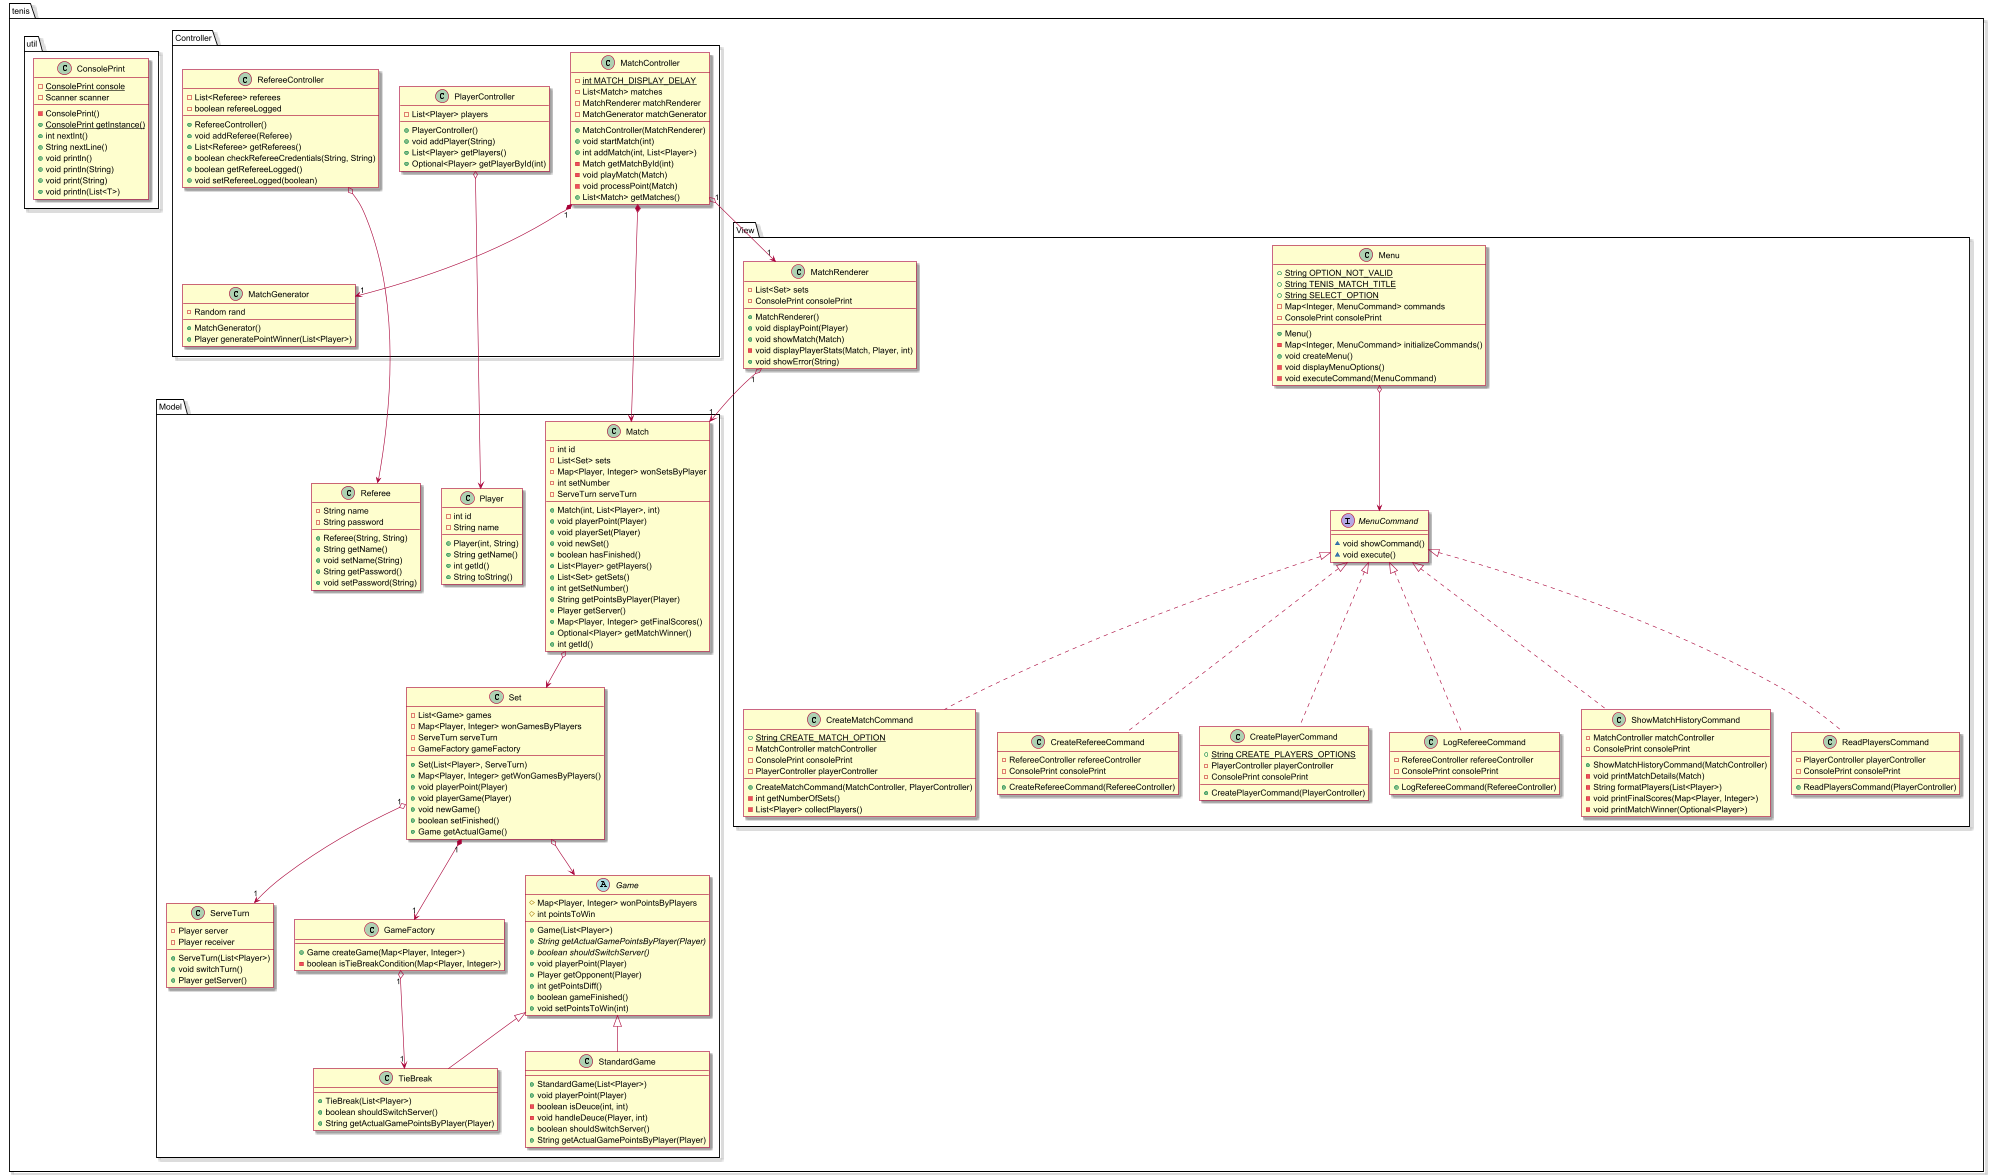

The diagram above was rendered by PlantUML. Its source (embedded in the PNG):
@startuml
skin rose

class tenis.Model.Set {
    - List<Game> games
    - Map<Player, Integer> wonGamesByPlayers
    - ServeTurn serveTurn
    - GameFactory gameFactory
    + Set(List<Player>, ServeTurn)
    + Map<Player, Integer> getWonGamesByPlayers()
    + void playerPoint(Player)
    + void playerGame(Player)
    + void newGame()
    + boolean setFinished()
    + Game getActualGame()
}

class tenis.Controller.RefereeController {
    - List<Referee> referees
    - boolean refereeLogged
    + RefereeController()
    + void addReferee(Referee)
    + List<Referee> getReferees()
    + boolean checkRefereeCredentials(String, String)
    + boolean getRefereeLogged()
    + void setRefereeLogged(boolean)
}

class tenis.Model.StandardGame {
    + StandardGame(List<Player>)
    + void playerPoint(Player)
    - boolean isDeuce(int, int)
    - void handleDeuce(Player, int)
    + boolean shouldSwitchServer()
    + String getActualGamePointsByPlayer(Player)
}

class tenis.View.ShowMatchHistoryCommand {
    - MatchController matchController
    - ConsolePrint consolePrint
    + ShowMatchHistoryCommand(MatchController)
    - void printMatchDetails(Match)
    - String formatPlayers(List<Player>)
    - void printFinalScores(Map<Player, Integer>)
    - void printMatchWinner(Optional<Player>)
}

class tenis.Controller.PlayerController {
    - List<Player> players
    + PlayerController()
    + void addPlayer(String)
    + List<Player> getPlayers()
    + Optional<Player> getPlayerById(int)
}

class tenis.View.ReadPlayersCommand {
    - PlayerController playerController
    - ConsolePrint consolePrint
    + ReadPlayersCommand(PlayerController)
}

class tenis.View.MatchRenderer {
    - List<Set> sets
    - ConsolePrint consolePrint
    + MatchRenderer()
    + void displayPoint(Player)
    + void showMatch(Match)
    - void displayPlayerStats(Match, Player, int)
    + void showError(String)
}

class tenis.View.CreateMatchCommand {
    + {static} String CREATE_MATCH_OPTION
    - MatchController matchController
    - ConsolePrint consolePrint
    - PlayerController playerController
    + CreateMatchCommand(MatchController, PlayerController)
    - int getNumberOfSets()
    - List<Player> collectPlayers()
}

class tenis.View.CreateRefereeCommand {
    - RefereeController refereeController
    - ConsolePrint consolePrint
    + CreateRefereeCommand(RefereeController)
}

class tenis.Model.Match {
    - int id
    - List<Set> sets
    - Map<Player, Integer> wonSetsByPlayer
    - int setNumber
    - ServeTurn serveTurn
    + Match(int, List<Player>, int)
    + void playerPoint(Player)
    + void playerSet(Player)
    + void newSet()
    + boolean hasFinished()
    + List<Player> getPlayers()
    + List<Set> getSets()
    + int getSetNumber()
    + String getPointsByPlayer(Player)
    + Player getServer()
    + Map<Player, Integer> getFinalScores()
    + Optional<Player> getMatchWinner()
    + int getId()
}

class tenis.View.Menu {
    + {static} String OPTION_NOT_VALID
    + {static} String TENIS_MATCH_TITLE
    + {static} String SELECT_OPTION
    - Map<Integer, MenuCommand> commands
    - ConsolePrint consolePrint
    + Menu()
    - Map<Integer, MenuCommand> initializeCommands()
    + void createMenu()
    - void displayMenuOptions()
    - void executeCommand(MenuCommand)
}

class tenis.Model.ServeTurn {
    - Player server
    - Player receiver
    + ServeTurn(List<Player>)
    + void switchTurn()
    + Player getServer()
}

class tenis.Model.GameFactory {
    + Game createGame(Map<Player, Integer>)
    - boolean isTieBreakCondition(Map<Player, Integer>)
}

class tenis.View.CreatePlayerCommand {
    + {static} String CREATE_PLAYERS_OPTIONS
    - PlayerController playerController
    - ConsolePrint consolePrint
    + CreatePlayerCommand(PlayerController)
}

class tenis.Model.Player {
    - int id
    - String name
    + Player(int, String)
    + String getName()
    + int getId()
    + String toString()
}

class tenis.View.LogRefereeCommand {
    - RefereeController refereeController
    - ConsolePrint consolePrint
    + LogRefereeCommand(RefereeController)
}

interface tenis.View.MenuCommand {
    ~ void showCommand()
    ~ void execute()
}

class tenis.Controller.MatchController {
    - {static} int MATCH_DISPLAY_DELAY
    - List<Match> matches
    - MatchRenderer matchRenderer
    - MatchGenerator matchGenerator
    + MatchController(MatchRenderer)
    + void startMatch(int)
    + int addMatch(int, List<Player>)
    - Match getMatchById(int)
    - void playMatch(Match)
    - void processPoint(Match)
    + List<Match> getMatches()
}

class tenis.util.ConsolePrint {
    - {static} ConsolePrint console
    - Scanner scanner
    - ConsolePrint()
    + {static} ConsolePrint getInstance()
    + int nextInt()
    + String nextLine()
    + void println()
    + void println(String)
    + void print(String)
    + void println(List<T>)
}

class tenis.Model.TieBreak {
    + TieBreak(List<Player>)
    + boolean shouldSwitchServer()
    + String getActualGamePointsByPlayer(Player)
}

class tenis.Controller.MatchGenerator {
    - Random rand
    + MatchGenerator()
    + Player generatePointWinner(List<Player>)
}

class tenis.Model.Referee {
    - String name
    - String password
    + Referee(String, String)
    + String getName()
    + void setName(String)
    + String getPassword()
    + void setPassword(String)
}

abstract class tenis.Model.Game {
    # Map<Player, Integer> wonPointsByPlayers
    # int pointsToWin
    + Game(List<Player>)
    + {abstract} String getActualGamePointsByPlayer(Player)
    + {abstract} boolean shouldSwitchServer()
    + void playerPoint(Player)
    + Player getOpponent(Player)
    + int getPointsDiff()
    + boolean gameFinished()
    + void setPointsToWin(int)
}

tenis.Model.Game <|-- tenis.Model.StandardGame
tenis.View.MenuCommand <|.. tenis.View.ShowMatchHistoryCommand
tenis.View.MenuCommand <|.. tenis.View.ReadPlayersCommand
tenis.View.MenuCommand <|.. tenis.View.CreateMatchCommand
tenis.View.MenuCommand <|.. tenis.View.CreateRefereeCommand
tenis.View.MenuCommand <|.. tenis.View.CreatePlayerCommand
tenis.View.MenuCommand <|.. tenis.View.LogRefereeCommand
tenis.Model.Game <|-- tenis.Model.TieBreak

tenis.Model.Match  o--> tenis.Model.Set
tenis.Model.Set o--> tenis.Model.Game
tenis.Model.Set "1" *--> "1" tenis.Model.GameFactory
tenis.Controller.PlayerController o--> tenis.Model.Player
tenis.Controller.RefereeController o-->  tenis.Model.Referee
tenis.View.Menu  o-->  tenis.View.MenuCommand
tenis.Model.Set "1" o--> "1" tenis.Model.ServeTurn
tenis.Model.GameFactory "1" o--> "1" tenis.Model.TieBreak
tenis.View.MatchRenderer "1" o--> "1" tenis.Model.Match
tenis.Controller.MatchController *-->  tenis.Model.Match
tenis.Controller.MatchController "1" o--> "1" tenis.View.MatchRenderer
tenis.Controller.MatchController "1" *--> "1" tenis.Controller.MatchGenerator


@enduml